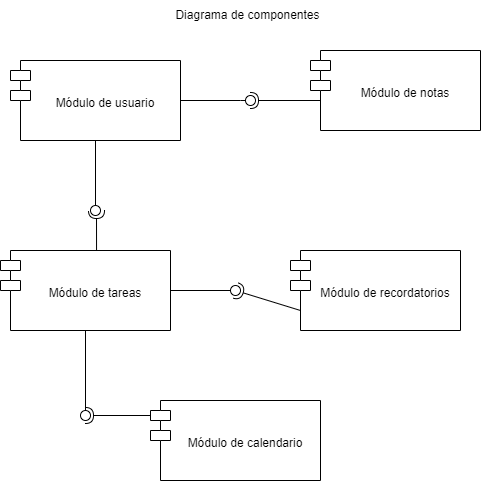

The diagram above was exported from draw.io. Its source (the exported page's mxGraphModel, read from the mxfile embedded in the PNG):
<mxGraphModel dx="1120" dy="558" grid="1" gridSize="10" guides="1" tooltips="1" connect="1" arrows="1" fold="1" page="1" pageScale="1" pageWidth="827" pageHeight="1169" math="0" shadow="0">
  <root>
    <mxCell id="0" />
    <mxCell id="1" parent="0" />
    <mxCell id="G6G4fEHHWgs7Jpo6OhJH-2" value="&lt;div&gt;&lt;br&gt;&lt;/div&gt;&lt;div&gt;&lt;br&gt;&lt;/div&gt;Módulo de usuario" style="shape=module;align=left;spacingLeft=20;align=center;verticalAlign=top;whiteSpace=wrap;html=1;" parent="1" vertex="1">
      <mxGeometry x="230" y="70" width="170" height="80" as="geometry" />
    </mxCell>
    <mxCell id="G6G4fEHHWgs7Jpo6OhJH-3" value="&lt;div&gt;&lt;/div&gt;&lt;div&gt;&lt;br&gt;&lt;/div&gt;&lt;div&gt;&lt;br&gt;&lt;/div&gt;&lt;div&gt;Módulo de notas&lt;/div&gt;" style="shape=module;align=left;spacingLeft=20;align=center;verticalAlign=top;whiteSpace=wrap;html=1;" parent="1" vertex="1">
      <mxGeometry x="530" y="60" width="170" height="80" as="geometry" />
    </mxCell>
    <mxCell id="G6G4fEHHWgs7Jpo6OhJH-4" value="&lt;div&gt;&lt;br&gt;&lt;/div&gt;&lt;div&gt;&lt;br&gt;&lt;/div&gt;Módulo de tareas" style="shape=module;align=left;spacingLeft=20;align=center;verticalAlign=top;whiteSpace=wrap;html=1;" parent="1" vertex="1">
      <mxGeometry x="220" y="260" width="170" height="80" as="geometry" />
    </mxCell>
    <mxCell id="G6G4fEHHWgs7Jpo6OhJH-5" value="&lt;div&gt;&lt;br&gt;&lt;/div&gt;&lt;div&gt;&lt;br&gt;&lt;/div&gt;Módulo de recordatorios" style="shape=module;align=left;spacingLeft=20;align=center;verticalAlign=top;whiteSpace=wrap;html=1;" parent="1" vertex="1">
      <mxGeometry x="510" y="260" width="170" height="80" as="geometry" />
    </mxCell>
    <mxCell id="G6G4fEHHWgs7Jpo6OhJH-6" value="" style="rounded=0;orthogonalLoop=1;jettySize=auto;html=1;endArrow=halfCircle;endFill=0;endSize=6;strokeWidth=1;sketch=0;exitX=0.565;exitY=0;exitDx=0;exitDy=0;exitPerimeter=0;" parent="1" source="G6G4fEHHWgs7Jpo6OhJH-4" edge="1">
      <mxGeometry relative="1" as="geometry">
        <mxPoint x="410" y="340" as="sourcePoint" />
        <mxPoint x="316" y="220" as="targetPoint" />
      </mxGeometry>
    </mxCell>
    <mxCell id="G6G4fEHHWgs7Jpo6OhJH-7" value="" style="rounded=0;orthogonalLoop=1;jettySize=auto;html=1;endArrow=oval;endFill=0;sketch=0;sourcePerimeterSpacing=0;targetPerimeterSpacing=0;endSize=10;exitX=0.5;exitY=1;exitDx=0;exitDy=0;" parent="1" source="G6G4fEHHWgs7Jpo6OhJH-2" edge="1">
      <mxGeometry relative="1" as="geometry">
        <mxPoint x="400" y="260" as="sourcePoint" />
        <mxPoint x="315" y="220" as="targetPoint" />
      </mxGeometry>
    </mxCell>
    <mxCell id="G6G4fEHHWgs7Jpo6OhJH-8" value="" style="ellipse;whiteSpace=wrap;html=1;align=center;aspect=fixed;fillColor=none;strokeColor=none;resizable=0;perimeter=centerPerimeter;rotatable=0;allowArrows=0;points=[];outlineConnect=1;" parent="1" vertex="1">
      <mxGeometry x="310" y="260" width="10" height="10" as="geometry" />
    </mxCell>
    <mxCell id="G6G4fEHHWgs7Jpo6OhJH-9" value="" style="rounded=0;orthogonalLoop=1;jettySize=auto;html=1;endArrow=oval;endFill=0;sketch=0;sourcePerimeterSpacing=0;targetPerimeterSpacing=0;endSize=10;exitX=1;exitY=0.5;exitDx=0;exitDy=0;" parent="1" source="G6G4fEHHWgs7Jpo6OhJH-2" edge="1">
      <mxGeometry relative="1" as="geometry">
        <mxPoint x="325" y="220" as="sourcePoint" />
        <mxPoint x="470" y="110" as="targetPoint" />
        <Array as="points">
          <mxPoint x="460" y="110" />
        </Array>
      </mxGeometry>
    </mxCell>
    <mxCell id="G6G4fEHHWgs7Jpo6OhJH-10" value="" style="rounded=0;orthogonalLoop=1;jettySize=auto;html=1;endArrow=halfCircle;endFill=0;endSize=6;strokeWidth=1;sketch=0;exitX=0;exitY=0.75;exitDx=10;exitDy=0;exitPerimeter=0;" parent="1" source="G6G4fEHHWgs7Jpo6OhJH-3" edge="1">
      <mxGeometry relative="1" as="geometry">
        <mxPoint x="520" y="250" as="sourcePoint" />
        <mxPoint x="470" y="110" as="targetPoint" />
        <Array as="points">
          <mxPoint x="540" y="110" />
        </Array>
      </mxGeometry>
    </mxCell>
    <mxCell id="G6G4fEHHWgs7Jpo6OhJH-11" value="" style="rounded=0;orthogonalLoop=1;jettySize=auto;html=1;endArrow=halfCircle;endFill=0;endSize=6;strokeWidth=1;sketch=0;exitX=0;exitY=0.75;exitDx=10;exitDy=0;exitPerimeter=0;" parent="1" source="G6G4fEHHWgs7Jpo6OhJH-5" target="G6G4fEHHWgs7Jpo6OhJH-13" edge="1">
      <mxGeometry relative="1" as="geometry">
        <mxPoint x="470" y="335" as="sourcePoint" />
      </mxGeometry>
    </mxCell>
    <mxCell id="G6G4fEHHWgs7Jpo6OhJH-12" value="" style="rounded=0;orthogonalLoop=1;jettySize=auto;html=1;endArrow=oval;endFill=0;sketch=0;sourcePerimeterSpacing=0;targetPerimeterSpacing=0;endSize=10;exitX=1;exitY=0.5;exitDx=0;exitDy=0;" parent="1" source="G6G4fEHHWgs7Jpo6OhJH-4" target="G6G4fEHHWgs7Jpo6OhJH-13" edge="1">
      <mxGeometry relative="1" as="geometry">
        <mxPoint x="430" y="335" as="sourcePoint" />
      </mxGeometry>
    </mxCell>
    <mxCell id="G6G4fEHHWgs7Jpo6OhJH-13" value="" style="ellipse;whiteSpace=wrap;html=1;align=center;aspect=fixed;fillColor=none;strokeColor=none;resizable=0;perimeter=centerPerimeter;rotatable=0;allowArrows=0;points=[];outlineConnect=1;" parent="1" vertex="1">
      <mxGeometry x="450" y="295" width="10" height="10" as="geometry" />
    </mxCell>
    <mxCell id="G6G4fEHHWgs7Jpo6OhJH-14" value="&lt;div&gt;&lt;br&gt;&lt;/div&gt;&lt;div&gt;&lt;br&gt;&lt;/div&gt;Módulo de calendario" style="shape=module;align=left;spacingLeft=20;align=center;verticalAlign=top;whiteSpace=wrap;html=1;" parent="1" vertex="1">
      <mxGeometry x="370" y="410" width="170" height="80" as="geometry" />
    </mxCell>
    <mxCell id="G6G4fEHHWgs7Jpo6OhJH-23" value="" style="rounded=0;orthogonalLoop=1;jettySize=auto;html=1;endArrow=halfCircle;endFill=0;endSize=6;strokeWidth=1;sketch=0;exitX=0;exitY=0;exitDx=0;exitDy=15;exitPerimeter=0;" parent="1" source="G6G4fEHHWgs7Jpo6OhJH-14" target="G6G4fEHHWgs7Jpo6OhJH-25" edge="1">
      <mxGeometry relative="1" as="geometry">
        <mxPoint x="350" y="460" as="sourcePoint" />
      </mxGeometry>
    </mxCell>
    <mxCell id="G6G4fEHHWgs7Jpo6OhJH-24" value="" style="rounded=0;orthogonalLoop=1;jettySize=auto;html=1;endArrow=oval;endFill=0;sketch=0;sourcePerimeterSpacing=0;targetPerimeterSpacing=0;endSize=10;exitX=0.5;exitY=1;exitDx=0;exitDy=0;" parent="1" source="G6G4fEHHWgs7Jpo6OhJH-4" target="G6G4fEHHWgs7Jpo6OhJH-25" edge="1">
      <mxGeometry relative="1" as="geometry">
        <mxPoint x="320" y="415" as="sourcePoint" />
      </mxGeometry>
    </mxCell>
    <mxCell id="G6G4fEHHWgs7Jpo6OhJH-25" value="" style="ellipse;whiteSpace=wrap;html=1;align=center;aspect=fixed;fillColor=none;strokeColor=none;resizable=0;perimeter=centerPerimeter;rotatable=0;allowArrows=0;points=[];outlineConnect=1;" parent="1" vertex="1">
      <mxGeometry x="300" y="420" width="10" height="10" as="geometry" />
    </mxCell>
    <mxCell id="G6G4fEHHWgs7Jpo6OhJH-26" value="Diagrama de componentes" style="text;html=1;align=center;verticalAlign=middle;whiteSpace=wrap;rounded=0;" parent="1" vertex="1">
      <mxGeometry x="370" y="10" width="195" height="30" as="geometry" />
    </mxCell>
  </root>
</mxGraphModel>